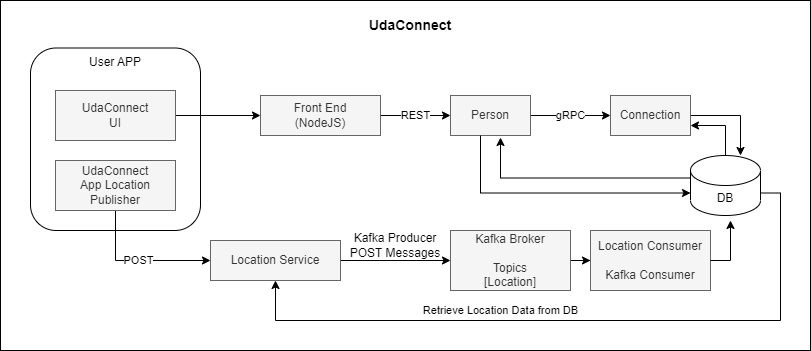

The diagram above was exported from draw.io. Its source (the exported page's mxGraphModel, read from the mxfile embedded in the PNG):
<mxGraphModel dx="1674" dy="844" grid="1" gridSize="10" guides="1" tooltips="1" connect="1" arrows="1" fold="1" page="1" pageScale="1" pageWidth="850" pageHeight="1100" math="0" shadow="0">
  <root>
    <mxCell id="0" />
    <mxCell id="1" parent="0" />
    <mxCell id="YRl5KZix_X-PNUt0Blo5-2" value="" style="rounded=0;whiteSpace=wrap;html=1;glass=0;shadow=0;" parent="1" vertex="1">
      <mxGeometry x="10" y="120" width="810" height="350" as="geometry" />
    </mxCell>
    <mxCell id="YRl5KZix_X-PNUt0Blo5-9" value="REST" style="edgeStyle=orthogonalEdgeStyle;rounded=0;orthogonalLoop=1;jettySize=auto;html=1;exitX=1;exitY=0.5;exitDx=0;exitDy=0;entryX=0;entryY=0.5;entryDx=0;entryDy=0;" parent="1" source="YRl5KZix_X-PNUt0Blo5-4" target="xfRyGb6b5oL5eRkgYErq-1" edge="1">
      <mxGeometry relative="1" as="geometry">
        <mxPoint x="450" y="235" as="targetPoint" />
      </mxGeometry>
    </mxCell>
    <mxCell id="YRl5KZix_X-PNUt0Blo5-4" value="Front End&lt;br&gt;(NodeJS)" style="rounded=0;whiteSpace=wrap;html=1;fillColor=#f5f5f5;strokeColor=#666666;fontColor=#333333;" parent="1" vertex="1">
      <mxGeometry x="270" y="215" width="120" height="40" as="geometry" />
    </mxCell>
    <mxCell id="p5bQS3m7gxHliCcUHLNV-14" style="edgeStyle=orthogonalEdgeStyle;rounded=0;orthogonalLoop=1;jettySize=auto;html=1;entryX=0;entryY=0.5;entryDx=0;entryDy=0;" parent="1" source="YRl5KZix_X-PNUt0Blo5-12" target="p5bQS3m7gxHliCcUHLNV-10" edge="1">
      <mxGeometry relative="1" as="geometry" />
    </mxCell>
    <mxCell id="YRl5KZix_X-PNUt0Blo5-12" value="Kafka Broker&lt;br&gt;&lt;br&gt;Topics &lt;br&gt;[Location]" style="whiteSpace=wrap;html=1;fillColor=#f5f5f5;strokeColor=#666666;fontColor=#333333;rounded=0;" parent="1" vertex="1">
      <mxGeometry x="460" y="350" width="120" height="60" as="geometry" />
    </mxCell>
    <mxCell id="p5bQS3m7gxHliCcUHLNV-3" value="User APP" style="rounded=1;whiteSpace=wrap;html=1;gradientColor=none;imageVerticalAlign=top;horizontal=1;verticalAlign=top;" parent="1" vertex="1">
      <mxGeometry x="40" y="167.5" width="170" height="182.5" as="geometry" />
    </mxCell>
    <mxCell id="YRl5KZix_X-PNUt0Blo5-28" value="UdaConnect" style="text;html=1;strokeColor=none;fillColor=none;align=center;verticalAlign=middle;whiteSpace=wrap;rounded=0;fontStyle=1;fontSize=14;" parent="1" vertex="1">
      <mxGeometry x="380" y="130" width="80" height="30" as="geometry" />
    </mxCell>
    <mxCell id="p5bQS3m7gxHliCcUHLNV-7" value="POST" style="edgeStyle=orthogonalEdgeStyle;rounded=0;orthogonalLoop=1;jettySize=auto;html=1;exitX=0.5;exitY=1;exitDx=0;exitDy=0;entryX=0;entryY=0.5;entryDx=0;entryDy=0;" parent="1" source="p5bQS3m7gxHliCcUHLNV-2" target="p5bQS3m7gxHliCcUHLNV-6" edge="1">
      <mxGeometry relative="1" as="geometry">
        <mxPoint x="220" y="380" as="targetPoint" />
        <mxPoint as="offset" />
      </mxGeometry>
    </mxCell>
    <mxCell id="p5bQS3m7gxHliCcUHLNV-2" value="UdaConnect&lt;br&gt;App Location Publisher" style="rounded=0;whiteSpace=wrap;html=1;fillColor=#f5f5f5;strokeColor=#666666;fontColor=#333333;" parent="1" vertex="1">
      <mxGeometry x="65" y="280" width="120" height="50" as="geometry" />
    </mxCell>
    <mxCell id="p5bQS3m7gxHliCcUHLNV-5" style="edgeStyle=orthogonalEdgeStyle;rounded=0;orthogonalLoop=1;jettySize=auto;html=1;exitX=1;exitY=0.5;exitDx=0;exitDy=0;entryX=0;entryY=0.5;entryDx=0;entryDy=0;" parent="1" source="p5bQS3m7gxHliCcUHLNV-4" target="YRl5KZix_X-PNUt0Blo5-4" edge="1">
      <mxGeometry relative="1" as="geometry" />
    </mxCell>
    <mxCell id="p5bQS3m7gxHliCcUHLNV-4" value="UdaConnect&lt;br&gt;UI" style="rounded=0;whiteSpace=wrap;html=1;fillColor=#f5f5f5;strokeColor=#666666;fontColor=#333333;" parent="1" vertex="1">
      <mxGeometry x="65" y="210" width="120" height="50" as="geometry" />
    </mxCell>
    <mxCell id="p5bQS3m7gxHliCcUHLNV-8" value="&lt;br&gt;" style="edgeStyle=orthogonalEdgeStyle;rounded=0;orthogonalLoop=1;jettySize=auto;html=1;entryX=0;entryY=0.5;entryDx=0;entryDy=0;" parent="1" source="p5bQS3m7gxHliCcUHLNV-6" target="YRl5KZix_X-PNUt0Blo5-12" edge="1">
      <mxGeometry relative="1" as="geometry" />
    </mxCell>
    <mxCell id="p5bQS3m7gxHliCcUHLNV-6" value="Location Service" style="whiteSpace=wrap;html=1;fillColor=#f5f5f5;strokeColor=#666666;fontColor=#333333;rounded=0;verticalAlign=middle;" parent="1" vertex="1">
      <mxGeometry x="220" y="360" width="130" height="40" as="geometry" />
    </mxCell>
    <mxCell id="xfRyGb6b5oL5eRkgYErq-18" value="Retrieve Location Data from DB" style="edgeStyle=orthogonalEdgeStyle;rounded=0;orthogonalLoop=1;jettySize=auto;html=1;exitX=1;exitY=0;exitDx=0;exitDy=37.5;exitPerimeter=0;entryX=0.5;entryY=1;entryDx=0;entryDy=0;" parent="1" source="p5bQS3m7gxHliCcUHLNV-9" target="p5bQS3m7gxHliCcUHLNV-6" edge="1">
      <mxGeometry x="0.2347" y="-10" relative="1" as="geometry">
        <Array as="points">
          <mxPoint x="790" y="313" />
          <mxPoint x="790" y="440" />
          <mxPoint x="285" y="440" />
        </Array>
        <mxPoint as="offset" />
      </mxGeometry>
    </mxCell>
    <mxCell id="xfRyGb6b5oL5eRkgYErq-21" style="edgeStyle=orthogonalEdgeStyle;rounded=0;orthogonalLoop=1;jettySize=auto;html=1;exitX=0.5;exitY=0;exitDx=0;exitDy=0;exitPerimeter=0;entryX=1;entryY=0.75;entryDx=0;entryDy=0;" parent="1" source="p5bQS3m7gxHliCcUHLNV-9" target="xfRyGb6b5oL5eRkgYErq-5" edge="1">
      <mxGeometry relative="1" as="geometry" />
    </mxCell>
    <mxCell id="p5bQS3m7gxHliCcUHLNV-9" value="DB" style="shape=cylinder3;whiteSpace=wrap;html=1;boundedLbl=1;backgroundOutline=1;size=15;" parent="1" vertex="1">
      <mxGeometry x="700" y="275" width="70" height="60" as="geometry" />
    </mxCell>
    <mxCell id="p5bQS3m7gxHliCcUHLNV-10" value="Location Consumer&lt;br&gt;&lt;br&gt;Kafka Consumer" style="whiteSpace=wrap;html=1;fillColor=#f5f5f5;strokeColor=#666666;fontColor=#333333;rounded=0;" parent="1" vertex="1">
      <mxGeometry x="600" y="350" width="120" height="60" as="geometry" />
    </mxCell>
    <mxCell id="p5bQS3m7gxHliCcUHLNV-13" style="edgeStyle=orthogonalEdgeStyle;rounded=0;orthogonalLoop=1;jettySize=auto;html=1;exitX=1;exitY=0.5;exitDx=0;exitDy=0;" parent="1" source="p5bQS3m7gxHliCcUHLNV-10" edge="1">
      <mxGeometry relative="1" as="geometry">
        <mxPoint x="740" y="340" as="targetPoint" />
      </mxGeometry>
    </mxCell>
    <mxCell id="xfRyGb6b5oL5eRkgYErq-6" value="gRPC" style="edgeStyle=orthogonalEdgeStyle;rounded=0;orthogonalLoop=1;jettySize=auto;html=1;exitX=1;exitY=0.5;exitDx=0;exitDy=0;entryX=0;entryY=0.5;entryDx=0;entryDy=0;" parent="1" source="xfRyGb6b5oL5eRkgYErq-1" target="xfRyGb6b5oL5eRkgYErq-5" edge="1">
      <mxGeometry relative="1" as="geometry" />
    </mxCell>
    <mxCell id="xfRyGb6b5oL5eRkgYErq-1" value="Person" style="rounded=0;whiteSpace=wrap;html=1;fillColor=#f5f5f5;strokeColor=#666666;fontColor=#333333;" parent="1" vertex="1">
      <mxGeometry x="460" y="215" width="80" height="40" as="geometry" />
    </mxCell>
    <mxCell id="xfRyGb6b5oL5eRkgYErq-7" style="edgeStyle=orthogonalEdgeStyle;rounded=0;orthogonalLoop=1;jettySize=auto;html=1;exitX=1;exitY=0.5;exitDx=0;exitDy=0;" parent="1" source="xfRyGb6b5oL5eRkgYErq-5" target="p5bQS3m7gxHliCcUHLNV-9" edge="1">
      <mxGeometry relative="1" as="geometry">
        <Array as="points">
          <mxPoint x="750" y="235" />
        </Array>
      </mxGeometry>
    </mxCell>
    <mxCell id="xfRyGb6b5oL5eRkgYErq-5" value="Connection" style="rounded=0;whiteSpace=wrap;html=1;fillColor=#f5f5f5;strokeColor=#666666;fontColor=#333333;" parent="1" vertex="1">
      <mxGeometry x="620" y="215" width="80" height="40" as="geometry" />
    </mxCell>
    <mxCell id="xfRyGb6b5oL5eRkgYErq-9" style="edgeStyle=orthogonalEdgeStyle;rounded=0;orthogonalLoop=1;jettySize=auto;html=1;entryX=0;entryY=0;entryDx=0;entryDy=37.5;entryPerimeter=0;strokeColor=default;" parent="1" source="xfRyGb6b5oL5eRkgYErq-1" target="p5bQS3m7gxHliCcUHLNV-9" edge="1">
      <mxGeometry relative="1" as="geometry">
        <Array as="points">
          <mxPoint x="490" y="313" />
        </Array>
      </mxGeometry>
    </mxCell>
    <mxCell id="xfRyGb6b5oL5eRkgYErq-12" style="edgeStyle=orthogonalEdgeStyle;rounded=0;orthogonalLoop=1;jettySize=auto;html=1;exitX=0;exitY=0;exitDx=0;exitDy=22.5;exitPerimeter=0;entryX=0.625;entryY=1.05;entryDx=0;entryDy=0;entryPerimeter=0;" parent="1" source="p5bQS3m7gxHliCcUHLNV-9" target="xfRyGb6b5oL5eRkgYErq-1" edge="1">
      <mxGeometry relative="1" as="geometry" />
    </mxCell>
    <mxCell id="xfRyGb6b5oL5eRkgYErq-23" value="Kafka Producer POST Messages" style="text;html=1;strokeColor=none;fillColor=none;align=center;verticalAlign=middle;whiteSpace=wrap;rounded=0;" parent="1" vertex="1">
      <mxGeometry x="350" y="350" width="110" height="30" as="geometry" />
    </mxCell>
  </root>
</mxGraphModel>